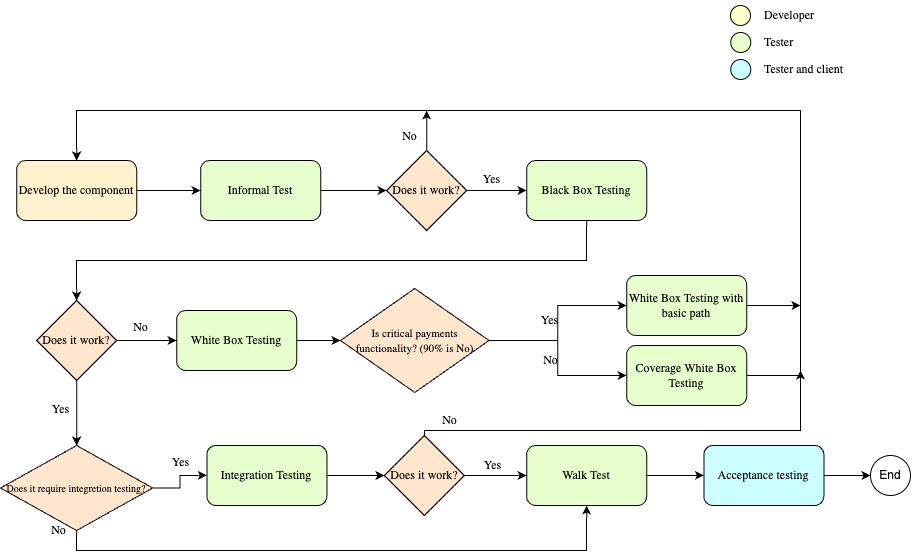

The diagram above was exported from draw.io. Its source (the exported page's mxGraphModel, read from the mxfile embedded in the PNG):
<mxGraphModel dx="1266" dy="692" grid="1" gridSize="10" guides="1" tooltips="1" connect="1" arrows="1" fold="1" page="1" pageScale="1" pageWidth="827" pageHeight="1169" math="0" shadow="0">
  <root>
    <mxCell id="0" />
    <mxCell id="1" parent="0" />
    <mxCell id="GI9xn5Ezz9GprS0EJf2L-1" style="edgeStyle=orthogonalEdgeStyle;rounded=0;orthogonalLoop=1;jettySize=auto;html=1;exitX=1;exitY=0.5;exitDx=0;exitDy=0;entryX=0;entryY=0.5;entryDx=0;entryDy=0;" parent="1" source="GI9xn5Ezz9GprS0EJf2L-2" target="GI9xn5Ezz9GprS0EJf2L-4" edge="1">
      <mxGeometry relative="1" as="geometry" />
    </mxCell>
    <mxCell id="GI9xn5Ezz9GprS0EJf2L-2" value="&lt;font face=&quot;Lucida Console&quot;&gt;Develop the component&lt;/font&gt;" style="rounded=1;whiteSpace=wrap;html=1;fillColor=#FFF2CC;" parent="1" vertex="1">
      <mxGeometry x="236.13" y="250" width="120" height="60" as="geometry" />
    </mxCell>
    <mxCell id="GI9xn5Ezz9GprS0EJf2L-3" style="edgeStyle=orthogonalEdgeStyle;rounded=0;orthogonalLoop=1;jettySize=auto;html=1;exitX=1;exitY=0.5;exitDx=0;exitDy=0;entryX=0;entryY=0.5;entryDx=0;entryDy=0;" parent="1" source="GI9xn5Ezz9GprS0EJf2L-4" target="GI9xn5Ezz9GprS0EJf2L-7" edge="1">
      <mxGeometry relative="1" as="geometry" />
    </mxCell>
    <mxCell id="GI9xn5Ezz9GprS0EJf2L-4" value="&lt;font face=&quot;Lucida Console&quot;&gt;Informal Test&lt;/font&gt;" style="rounded=1;whiteSpace=wrap;html=1;fillColor=#E6FFCC;" parent="1" vertex="1">
      <mxGeometry x="420.13" y="250" width="120" height="60" as="geometry" />
    </mxCell>
    <mxCell id="GI9xn5Ezz9GprS0EJf2L-5" style="edgeStyle=orthogonalEdgeStyle;rounded=0;orthogonalLoop=1;jettySize=auto;html=1;exitX=1;exitY=0.5;exitDx=0;exitDy=0;" parent="1" source="GI9xn5Ezz9GprS0EJf2L-7" target="GI9xn5Ezz9GprS0EJf2L-9" edge="1">
      <mxGeometry relative="1" as="geometry" />
    </mxCell>
    <mxCell id="GI9xn5Ezz9GprS0EJf2L-6" style="edgeStyle=orthogonalEdgeStyle;rounded=0;orthogonalLoop=1;jettySize=auto;html=1;exitX=0.5;exitY=0;exitDx=0;exitDy=0;" parent="1" source="GI9xn5Ezz9GprS0EJf2L-7" edge="1">
      <mxGeometry relative="1" as="geometry">
        <mxPoint x="646.13" y="200" as="targetPoint" />
      </mxGeometry>
    </mxCell>
    <mxCell id="GI9xn5Ezz9GprS0EJf2L-7" value="&lt;font face=&quot;Lucida Console&quot;&gt;Does it work?&lt;/font&gt;" style="rhombus;whiteSpace=wrap;html=1;fillColor=#FFE6CC;" parent="1" vertex="1">
      <mxGeometry x="606.13" y="240" width="80" height="80" as="geometry" />
    </mxCell>
    <mxCell id="GI9xn5Ezz9GprS0EJf2L-8" style="edgeStyle=orthogonalEdgeStyle;rounded=0;orthogonalLoop=1;jettySize=auto;html=1;exitX=0.5;exitY=1;exitDx=0;exitDy=0;entryX=0.5;entryY=0;entryDx=0;entryDy=0;" parent="1" source="GI9xn5Ezz9GprS0EJf2L-9" target="GI9xn5Ezz9GprS0EJf2L-13" edge="1">
      <mxGeometry relative="1" as="geometry" />
    </mxCell>
    <mxCell id="GI9xn5Ezz9GprS0EJf2L-9" value="&lt;font face=&quot;Lucida Console&quot;&gt;Black Box Testing&lt;/font&gt;" style="rounded=1;whiteSpace=wrap;html=1;fillColor=#E6FFCC;" parent="1" vertex="1">
      <mxGeometry x="746.13" y="250" width="120" height="60" as="geometry" />
    </mxCell>
    <mxCell id="GI9xn5Ezz9GprS0EJf2L-10" value="&lt;font face=&quot;Lucida Console&quot;&gt;Yes&lt;/font&gt;" style="text;html=1;strokeColor=none;fillColor=none;align=center;verticalAlign=middle;whiteSpace=wrap;rounded=0;" parent="1" vertex="1">
      <mxGeometry x="697.13" y="254" width="29" height="30" as="geometry" />
    </mxCell>
    <mxCell id="GI9xn5Ezz9GprS0EJf2L-11" style="edgeStyle=orthogonalEdgeStyle;rounded=0;orthogonalLoop=1;jettySize=auto;html=1;exitX=1;exitY=0.5;exitDx=0;exitDy=0;entryX=0;entryY=0.5;entryDx=0;entryDy=0;" parent="1" source="GI9xn5Ezz9GprS0EJf2L-13" target="GI9xn5Ezz9GprS0EJf2L-15" edge="1">
      <mxGeometry relative="1" as="geometry" />
    </mxCell>
    <mxCell id="GI9xn5Ezz9GprS0EJf2L-12" style="edgeStyle=orthogonalEdgeStyle;rounded=0;orthogonalLoop=1;jettySize=auto;html=1;exitX=0.5;exitY=1;exitDx=0;exitDy=0;entryX=0.5;entryY=0;entryDx=0;entryDy=0;" parent="1" source="GI9xn5Ezz9GprS0EJf2L-13" target="GI9xn5Ezz9GprS0EJf2L-27" edge="1">
      <mxGeometry relative="1" as="geometry" />
    </mxCell>
    <mxCell id="GI9xn5Ezz9GprS0EJf2L-13" value="&lt;font face=&quot;Lucida Console&quot;&gt;Does it work?&lt;/font&gt;" style="rhombus;whiteSpace=wrap;html=1;fillColor=#FFE6CC;" parent="1" vertex="1">
      <mxGeometry x="256.13" y="390" width="80" height="80" as="geometry" />
    </mxCell>
    <mxCell id="GI9xn5Ezz9GprS0EJf2L-14" style="edgeStyle=orthogonalEdgeStyle;rounded=0;orthogonalLoop=1;jettySize=auto;html=1;exitX=1;exitY=0.5;exitDx=0;exitDy=0;entryX=0;entryY=0.5;entryDx=0;entryDy=0;" parent="1" source="GI9xn5Ezz9GprS0EJf2L-15" target="GI9xn5Ezz9GprS0EJf2L-18" edge="1">
      <mxGeometry relative="1" as="geometry" />
    </mxCell>
    <mxCell id="GI9xn5Ezz9GprS0EJf2L-15" value="&lt;font face=&quot;Lucida Console&quot;&gt;White Box Testing&lt;/font&gt;" style="rounded=1;whiteSpace=wrap;html=1;fillColor=#E6FFCC;" parent="1" vertex="1">
      <mxGeometry x="396.13" y="400" width="120" height="60" as="geometry" />
    </mxCell>
    <mxCell id="GI9xn5Ezz9GprS0EJf2L-16" style="edgeStyle=orthogonalEdgeStyle;rounded=0;orthogonalLoop=1;jettySize=auto;html=1;exitX=1;exitY=0.5;exitDx=0;exitDy=0;entryX=0;entryY=0.5;entryDx=0;entryDy=0;" parent="1" source="GI9xn5Ezz9GprS0EJf2L-18" target="GI9xn5Ezz9GprS0EJf2L-20" edge="1">
      <mxGeometry relative="1" as="geometry" />
    </mxCell>
    <mxCell id="GI9xn5Ezz9GprS0EJf2L-17" style="edgeStyle=orthogonalEdgeStyle;rounded=0;orthogonalLoop=1;jettySize=auto;html=1;exitX=1;exitY=0.5;exitDx=0;exitDy=0;entryX=0;entryY=0.5;entryDx=0;entryDy=0;" parent="1" source="GI9xn5Ezz9GprS0EJf2L-18" target="GI9xn5Ezz9GprS0EJf2L-22" edge="1">
      <mxGeometry relative="1" as="geometry" />
    </mxCell>
    <mxCell id="GI9xn5Ezz9GprS0EJf2L-18" value="&lt;font style=&quot;font-size: 11px;&quot; face=&quot;Lucida Console&quot;&gt;Is critical payments functionality? (90% is No)&lt;/font&gt;" style="rhombus;whiteSpace=wrap;html=1;fillColor=#FFE6CC;" parent="1" vertex="1">
      <mxGeometry x="560" y="378" width="148.5" height="104" as="geometry" />
    </mxCell>
    <mxCell id="GI9xn5Ezz9GprS0EJf2L-19" style="edgeStyle=orthogonalEdgeStyle;rounded=0;orthogonalLoop=1;jettySize=auto;html=1;exitX=1;exitY=0.5;exitDx=0;exitDy=0;" parent="1" source="GI9xn5Ezz9GprS0EJf2L-20" edge="1">
      <mxGeometry relative="1" as="geometry">
        <mxPoint x="1020" y="395" as="targetPoint" />
      </mxGeometry>
    </mxCell>
    <mxCell id="GI9xn5Ezz9GprS0EJf2L-20" value="&lt;font face=&quot;Lucida Console&quot;&gt;White Box Testing with basic path&lt;/font&gt;" style="rounded=1;whiteSpace=wrap;html=1;fillColor=#E6FFCC;" parent="1" vertex="1">
      <mxGeometry x="846.13" y="365" width="120" height="60" as="geometry" />
    </mxCell>
    <mxCell id="GI9xn5Ezz9GprS0EJf2L-21" style="edgeStyle=orthogonalEdgeStyle;rounded=0;orthogonalLoop=1;jettySize=auto;html=1;exitX=1;exitY=0.5;exitDx=0;exitDy=0;entryX=0.5;entryY=0;entryDx=0;entryDy=0;" parent="1" source="GI9xn5Ezz9GprS0EJf2L-22" target="GI9xn5Ezz9GprS0EJf2L-2" edge="1">
      <mxGeometry relative="1" as="geometry">
        <Array as="points">
          <mxPoint x="1020" y="465" />
          <mxPoint x="1020" y="200" />
          <mxPoint x="296" y="200" />
        </Array>
      </mxGeometry>
    </mxCell>
    <mxCell id="GI9xn5Ezz9GprS0EJf2L-22" value="&lt;font face=&quot;Lucida Console&quot;&gt;Coverage White Box Testing&lt;/font&gt;" style="rounded=1;whiteSpace=wrap;html=1;fillColor=#E6FFCC;" parent="1" vertex="1">
      <mxGeometry x="846.13" y="435" width="120" height="60" as="geometry" />
    </mxCell>
    <mxCell id="GI9xn5Ezz9GprS0EJf2L-23" style="edgeStyle=orthogonalEdgeStyle;rounded=0;orthogonalLoop=1;jettySize=auto;html=1;exitX=1;exitY=0.5;exitDx=0;exitDy=0;entryX=0;entryY=0.5;entryDx=0;entryDy=0;" parent="1" source="GI9xn5Ezz9GprS0EJf2L-24" target="GI9xn5Ezz9GprS0EJf2L-40" edge="1">
      <mxGeometry relative="1" as="geometry" />
    </mxCell>
    <mxCell id="GI9xn5Ezz9GprS0EJf2L-24" value="&lt;font face=&quot;Lucida Console&quot;&gt;Integration Testing&lt;/font&gt;" style="rounded=1;whiteSpace=wrap;html=1;fillColor=#E6FFCC;" parent="1" vertex="1">
      <mxGeometry x="426.38" y="535" width="120" height="60" as="geometry" />
    </mxCell>
    <mxCell id="GI9xn5Ezz9GprS0EJf2L-25" style="edgeStyle=orthogonalEdgeStyle;rounded=0;orthogonalLoop=1;jettySize=auto;html=1;exitX=1;exitY=0.5;exitDx=0;exitDy=0;" parent="1" source="GI9xn5Ezz9GprS0EJf2L-27" target="GI9xn5Ezz9GprS0EJf2L-24" edge="1">
      <mxGeometry relative="1" as="geometry" />
    </mxCell>
    <mxCell id="EGGYuCOcG5Xt5g3V8Jqw-1" style="edgeStyle=orthogonalEdgeStyle;rounded=0;orthogonalLoop=1;jettySize=auto;html=1;exitX=0.5;exitY=1;exitDx=0;exitDy=0;entryX=0.5;entryY=1;entryDx=0;entryDy=0;" parent="1" source="GI9xn5Ezz9GprS0EJf2L-27" target="GI9xn5Ezz9GprS0EJf2L-29" edge="1">
      <mxGeometry relative="1" as="geometry" />
    </mxCell>
    <mxCell id="GI9xn5Ezz9GprS0EJf2L-27" value="&lt;font style=&quot;font-size: 10px;&quot; face=&quot;Lucida Console&quot;&gt;Does it require integretion testing?&lt;/font&gt;" style="rhombus;whiteSpace=wrap;html=1;fillColor=#FFE6CC;" parent="1" vertex="1">
      <mxGeometry x="220" y="535" width="152.25" height="85" as="geometry" />
    </mxCell>
    <mxCell id="GI9xn5Ezz9GprS0EJf2L-28" style="edgeStyle=orthogonalEdgeStyle;rounded=0;orthogonalLoop=1;jettySize=auto;html=1;exitX=1;exitY=0.5;exitDx=0;exitDy=0;entryX=0;entryY=0.5;entryDx=0;entryDy=0;" parent="1" source="GI9xn5Ezz9GprS0EJf2L-29" target="GI9xn5Ezz9GprS0EJf2L-35" edge="1">
      <mxGeometry relative="1" as="geometry" />
    </mxCell>
    <mxCell id="GI9xn5Ezz9GprS0EJf2L-29" value="&lt;font face=&quot;Lucida Console&quot;&gt;Walk Test&lt;/font&gt;" style="rounded=1;whiteSpace=wrap;html=1;align=center;fillColor=#E6FFCC;" parent="1" vertex="1">
      <mxGeometry x="746.13" y="535" width="120" height="60" as="geometry" />
    </mxCell>
    <mxCell id="GI9xn5Ezz9GprS0EJf2L-30" value="&lt;font face=&quot;Lucida Console&quot;&gt;No&lt;/font&gt;" style="text;html=1;strokeColor=none;fillColor=none;align=center;verticalAlign=middle;whiteSpace=wrap;rounded=0;" parent="1" vertex="1">
      <mxGeometry x="615.13" y="211" width="29" height="30" as="geometry" />
    </mxCell>
    <mxCell id="GI9xn5Ezz9GprS0EJf2L-31" value="&lt;font face=&quot;Lucida Console&quot;&gt;Yes&lt;/font&gt;" style="text;html=1;strokeColor=none;fillColor=none;align=center;verticalAlign=middle;whiteSpace=wrap;rounded=0;" parent="1" vertex="1">
      <mxGeometry x="266.13" y="484" width="29" height="30" as="geometry" />
    </mxCell>
    <mxCell id="GI9xn5Ezz9GprS0EJf2L-32" value="&lt;font face=&quot;Lucida Console&quot;&gt;No&lt;/font&gt;" style="text;html=1;strokeColor=none;fillColor=none;align=center;verticalAlign=middle;whiteSpace=wrap;rounded=0;" parent="1" vertex="1">
      <mxGeometry x="345.63" y="402" width="29" height="30" as="geometry" />
    </mxCell>
    <mxCell id="GI9xn5Ezz9GprS0EJf2L-33" value="&lt;font face=&quot;Lucida Console&quot;&gt;Yes&lt;/font&gt;" style="text;html=1;strokeColor=none;fillColor=none;align=center;verticalAlign=middle;whiteSpace=wrap;rounded=0;" parent="1" vertex="1">
      <mxGeometry x="755.38" y="395" width="29" height="30" as="geometry" />
    </mxCell>
    <mxCell id="GI9xn5Ezz9GprS0EJf2L-34" value="&lt;font face=&quot;Lucida Console&quot;&gt;No&lt;/font&gt;" style="text;html=1;strokeColor=none;fillColor=none;align=center;verticalAlign=middle;whiteSpace=wrap;rounded=0;" parent="1" vertex="1">
      <mxGeometry x="756.13" y="435" width="29" height="30" as="geometry" />
    </mxCell>
    <mxCell id="brnwVVdnFFgE3x9yIKHm-2" style="edgeStyle=orthogonalEdgeStyle;rounded=0;orthogonalLoop=1;jettySize=auto;html=1;exitX=1;exitY=0.5;exitDx=0;exitDy=0;entryX=0;entryY=0.5;entryDx=0;entryDy=0;" parent="1" source="GI9xn5Ezz9GprS0EJf2L-35" target="brnwVVdnFFgE3x9yIKHm-1" edge="1">
      <mxGeometry relative="1" as="geometry" />
    </mxCell>
    <mxCell id="GI9xn5Ezz9GprS0EJf2L-35" value="&lt;font face=&quot;Lucida Console&quot;&gt;Acceptance testing&lt;/font&gt;" style="rounded=1;whiteSpace=wrap;html=1;fillColor=#CCFFFF;" parent="1" vertex="1">
      <mxGeometry x="923.38" y="535" width="120" height="60" as="geometry" />
    </mxCell>
    <mxCell id="GI9xn5Ezz9GprS0EJf2L-36" value="&lt;font face=&quot;Lucida Console&quot;&gt;Yes&lt;/font&gt;" style="text;html=1;strokeColor=none;fillColor=none;align=center;verticalAlign=middle;whiteSpace=wrap;rounded=0;" parent="1" vertex="1">
      <mxGeometry x="386.13" y="537" width="29" height="30" as="geometry" />
    </mxCell>
    <mxCell id="GI9xn5Ezz9GprS0EJf2L-37" value="&lt;font face=&quot;Lucida Console&quot;&gt;No&lt;/font&gt;" style="text;html=1;strokeColor=none;fillColor=none;align=center;verticalAlign=middle;whiteSpace=wrap;rounded=0;" parent="1" vertex="1">
      <mxGeometry x="264.13" y="605" width="29" height="30" as="geometry" />
    </mxCell>
    <mxCell id="GI9xn5Ezz9GprS0EJf2L-39" style="edgeStyle=orthogonalEdgeStyle;rounded=0;orthogonalLoop=1;jettySize=auto;html=1;exitX=1;exitY=0.5;exitDx=0;exitDy=0;entryX=0;entryY=0.5;entryDx=0;entryDy=0;" parent="1" source="GI9xn5Ezz9GprS0EJf2L-40" target="GI9xn5Ezz9GprS0EJf2L-29" edge="1">
      <mxGeometry relative="1" as="geometry" />
    </mxCell>
    <mxCell id="GI9xn5Ezz9GprS0EJf2L-50" style="edgeStyle=orthogonalEdgeStyle;rounded=0;orthogonalLoop=1;jettySize=auto;html=1;exitX=0.5;exitY=0;exitDx=0;exitDy=0;" parent="1" source="GI9xn5Ezz9GprS0EJf2L-40" edge="1">
      <mxGeometry relative="1" as="geometry">
        <mxPoint x="1020" y="460" as="targetPoint" />
        <Array as="points">
          <mxPoint x="644" y="520" />
          <mxPoint x="1020" y="520" />
          <mxPoint x="1020" y="480" />
        </Array>
      </mxGeometry>
    </mxCell>
    <mxCell id="GI9xn5Ezz9GprS0EJf2L-40" value="&lt;font face=&quot;Lucida Console&quot;&gt;Does it work?&lt;/font&gt;" style="rhombus;whiteSpace=wrap;html=1;fillColor=#FFE6CC;" parent="1" vertex="1">
      <mxGeometry x="603.94" y="525" width="80" height="80" as="geometry" />
    </mxCell>
    <mxCell id="GI9xn5Ezz9GprS0EJf2L-41" value="&lt;font face=&quot;Lucida Console&quot;&gt;Yes&lt;/font&gt;" style="text;html=1;strokeColor=none;fillColor=none;align=center;verticalAlign=middle;whiteSpace=wrap;rounded=0;" parent="1" vertex="1">
      <mxGeometry x="698.38" y="540" width="29" height="30" as="geometry" />
    </mxCell>
    <mxCell id="GI9xn5Ezz9GprS0EJf2L-42" value="&lt;font face=&quot;Lucida Console&quot;&gt;No&lt;/font&gt;" style="text;html=1;strokeColor=none;fillColor=none;align=center;verticalAlign=middle;whiteSpace=wrap;rounded=0;" parent="1" vertex="1">
      <mxGeometry x="654.94" y="495" width="29" height="30" as="geometry" />
    </mxCell>
    <mxCell id="GI9xn5Ezz9GprS0EJf2L-43" value="" style="ellipse;whiteSpace=wrap;html=1;aspect=fixed;fillColor=#FFFFCC;" parent="1" vertex="1">
      <mxGeometry x="950" y="95" width="20" height="20" as="geometry" />
    </mxCell>
    <mxCell id="GI9xn5Ezz9GprS0EJf2L-44" value="" style="ellipse;whiteSpace=wrap;html=1;aspect=fixed;fillColor=#E6FFCC;" parent="1" vertex="1">
      <mxGeometry x="950.25" y="122" width="20" height="20" as="geometry" />
    </mxCell>
    <mxCell id="GI9xn5Ezz9GprS0EJf2L-45" value="" style="ellipse;whiteSpace=wrap;html=1;aspect=fixed;fillColor=#CCFFFF;" parent="1" vertex="1">
      <mxGeometry x="950.25" y="149" width="20" height="20" as="geometry" />
    </mxCell>
    <mxCell id="GI9xn5Ezz9GprS0EJf2L-46" value="&lt;font face=&quot;Lucida Console&quot;&gt;Developer&lt;/font&gt;" style="text;html=1;strokeColor=none;fillColor=none;align=left;verticalAlign=middle;whiteSpace=wrap;rounded=0;" parent="1" vertex="1">
      <mxGeometry x="981.5" y="90" width="160" height="30" as="geometry" />
    </mxCell>
    <mxCell id="GI9xn5Ezz9GprS0EJf2L-47" value="&lt;font face=&quot;Lucida Console&quot;&gt;Tester&lt;/font&gt;" style="text;html=1;strokeColor=none;fillColor=none;align=left;verticalAlign=middle;whiteSpace=wrap;rounded=0;" parent="1" vertex="1">
      <mxGeometry x="981.5" y="117" width="160" height="30" as="geometry" />
    </mxCell>
    <mxCell id="GI9xn5Ezz9GprS0EJf2L-48" value="&lt;font face=&quot;Lucida Console&quot;&gt;Tester and client&lt;/font&gt;" style="text;html=1;strokeColor=none;fillColor=none;align=left;verticalAlign=middle;whiteSpace=wrap;rounded=0;" parent="1" vertex="1">
      <mxGeometry x="981.5" y="144" width="160" height="30" as="geometry" />
    </mxCell>
    <mxCell id="brnwVVdnFFgE3x9yIKHm-1" value="End" style="ellipse;whiteSpace=wrap;html=1;aspect=fixed;" parent="1" vertex="1">
      <mxGeometry x="1090" y="545" width="40" height="40" as="geometry" />
    </mxCell>
  </root>
</mxGraphModel>